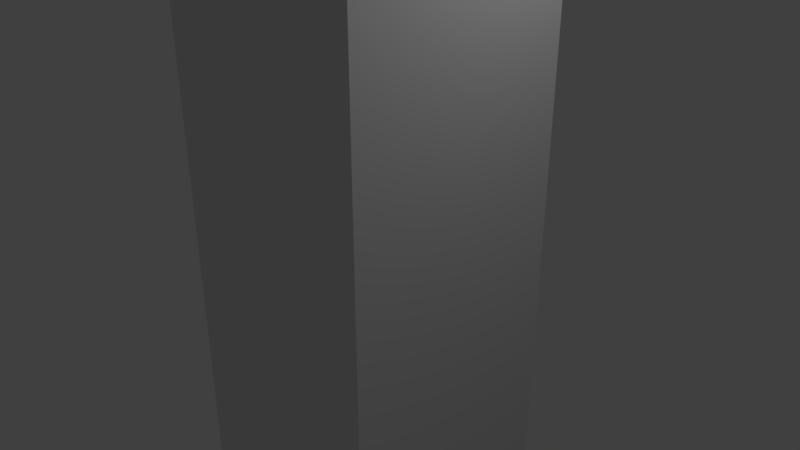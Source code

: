 # Source: tower.blend  (saved by Blender 2.78.0; exported with 4.5.12 LTS)
import bpy
from mathutils import Matrix  # noqa: F401  (used for matrix-valued properties, if any)

bpy.ops.wm.read_factory_settings(use_empty=True)
scene = bpy.context.scene
scene.name = 'Scene'

# ---- collections
col_collection_1 = bpy.data.collections.new('Collection 1'); scene.collection.children.link(col_collection_1)

# ---- materials (node trees are filled in below, after node groups)
mat_material = bpy.data.materials.new('Material')
mat_material.alpha_threshold = 0.0
mat_material.use_transparent_shadow = False
mat_material.roughness = 0.5
mat_material.line_color = (0.0, 0.0, 0.0, 1.0)

# ---- material node trees

# ---- world
world_world = bpy.data.worlds.new('World'); scene.world = world_world
world_world.color = (0.05088, 0.05088, 0.05088)
world_world.use_sun_shadow = False
world_world.sun_shadow_jitter_overblur = 0.0
world_world.cycles.sampling_method = 'MANUAL'

# ---- cameras
cam_camera = bpy.data.cameras.new('Camera')
cam_camera.clip_end = 100.0
cam_camera.lens = 35.0
cam_camera.sensor_width = 32.0
cam_camera.sensor_height = 18.0
cam_camera.ortho_scale = 7.314
cam_camera.dof.focus_distance = 0.0
cam_camera.dof.aperture_fstop = 128.0

# ---- lights
light_lamp = bpy.data.lights.new('Lamp', 'POINT')
light_lamp.transmission_factor = 0.0
light_lamp.cutoff_distance = 30.0
light_lamp.energy = 100.0
light_lamp.shadow_buffer_clip_start = 1.001
light_lamp.shadow_soft_size = 0.1
light_lamp.shadow_maximum_resolution = 0.006
light_lamp.use_absolute_resolution = True

# ---- meshes
me_cube = bpy.data.meshes.new('Cube')
me_cube.from_pydata([(1.56, 1.56, -11.03), (1.56, -1.56, -11.03), (-1.56, -1.56, -11.03), (-1.56, 1.56, -11.03), (1.56, 1.56, 11.03), (1.56, -1.56, 11.03), (-1.56, -1.56, 11.03), (-1.56, 1.56, 11.03), (1.56, 1.56, -9.929), (1.56, 1.56, -8.826), (1.56, 1.56, -7.722), (1.56, 1.56, -6.619), (1.56, 1.56, -5.516), (1.56, 1.56, -4.413), (1.56, 1.56, -3.31), (1.56, 1.56, -2.206), (1.56, 1.56, -1.103), (1.56, 1.56, 0.0), (1.56, 1.56, 1.103), (1.56, 1.56, 2.206), (1.56, 1.56, 3.31), (1.56, 1.56, 4.413), (1.56, 1.56, 5.516), (1.56, 1.56, 6.619), (1.56, 1.56, 7.722), (1.56, 1.56, 8.826), (1.56, 1.56, 9.929), (1.56, -1.56, -9.929), (1.56, -1.56, -8.826), (1.56, -1.56, -7.722), (1.56, -1.56, -6.619), (1.56, -1.56, -5.516), (1.56, -1.56, -4.413), (1.56, -1.56, -3.31), (1.56, -1.56, -2.206), (1.56, -1.56, -1.103), (1.56, -1.56, 0.0), (1.56, -1.56, 1.103), (1.56, -1.56, 2.206), (1.56, -1.56, 3.31), (1.56, -1.56, 4.413), (1.56, -1.56, 5.516), (1.56, -1.56, 6.619), (1.56, -1.56, 7.722), (1.56, -1.56, 8.826), (1.56, -1.56, 9.929), (-1.56, -1.56, -9.929), (-1.56, -1.56, -8.826), (-1.56, -1.56, -7.722), (-1.56, -1.56, -6.619), (-1.56, -1.56, -5.516), (-1.56, -1.56, -4.413), (-1.56, -1.56, -3.31), (-1.56, -1.56, -2.206), (-1.56, -1.56, -1.103), (-1.56, -1.56, 0.0), (-1.56, -1.56, 1.103), (-1.56, -1.56, 2.206), (-1.56, -1.56, 3.31), (-1.56, -1.56, 4.413), (-1.56, -1.56, 5.516), (-1.56, -1.56, 6.619), (-1.56, -1.56, 7.722), (-1.56, -1.56, 8.826), (-1.56, -1.56, 9.929), (-1.56, 1.56, -9.929), (-1.56, 1.56, -8.826), (-1.56, 1.56, -7.722), (-1.56, 1.56, -6.619), (-1.56, 1.56, -5.516), (-1.56, 1.56, -4.413), (-1.56, 1.56, -3.31), (-1.56, 1.56, -2.206), (-1.56, 1.56, -1.103), (-1.56, 1.56, 0.0), (-1.56, 1.56, 1.103), (-1.56, 1.56, 2.206), (-1.56, 1.56, 3.31), (-1.56, 1.56, 4.413), (-1.56, 1.56, 5.516), (-1.56, 1.56, 6.619), (-1.56, 1.56, 7.722), (-1.56, 1.56, 8.826), (-1.56, 1.56, 9.929), (1.04, 1.56, -11.03), (0.5201, 1.56, -11.03), (2.98e-07, 1.56, -11.03), (-0.5201, 1.56, -11.03), (-1.04, 1.56, -11.03), (1.04, -1.56, -11.03), (0.5201, -1.56, -11.03), (-1.788e-07, -1.56, -11.03), (-0.5201, -1.56, -11.03), (-1.04, -1.56, -11.03), (1.04, 1.56, 11.03), (0.5201, 1.56, 11.03), (4.172e-07, 1.56, 11.03), (-0.5201, 1.56, 11.03), (-1.04, 1.56, 11.03), (1.04, -1.56, 11.03), (0.5201, -1.56, 11.03), (-7.749e-07, -1.56, 11.03), (-0.5201, -1.56, 11.03), (-1.04, -1.56, 11.03), (1.04, 1.56, 9.929), (0.5201, 1.56, 9.929), (4.172e-07, 1.56, 9.929), (-0.5201, 1.56, 9.929), (-1.04, 1.56, 9.929), (1.04, 1.56, 8.826), (0.5201, 1.56, 8.826), (4.172e-07, 1.56, 8.826), (-0.5201, 1.56, 8.826), (-1.04, 1.56, 8.826), (1.04, 1.56, 7.722), (0.5201, 1.56, 7.722), (4.768e-07, 1.56, 7.722), (-0.5201, 1.56, 7.722), (-1.04, 1.56, 7.722), (1.04, 1.56, 6.619), (0.5201, 1.56, 6.619), (4.768e-07, 1.56, 6.619), (-0.5201, 1.56, 6.619), (-1.04, 1.56, 6.619), (1.04, 1.56, 5.516), (0.5201, 1.56, 5.516), (4.768e-07, 1.56, 5.516), (-0.5201, 1.56, 5.516), (-1.04, 1.56, 5.516), (1.04, 1.56, 4.413), (0.5201, 1.56, 4.413), (4.172e-07, 1.56, 4.413), (-0.5201, 1.56, 4.413), (-1.04, 1.56, 4.413), (1.04, 1.56, 3.31), (0.5201, 1.56, 3.31), (4.172e-07, 1.56, 3.31), (-0.5201, 1.56, 3.31), (-1.04, 1.56, 3.31), (1.04, 1.56, 2.206), (0.5201, 1.56, 2.206), (4.172e-07, 1.56, 2.206), (-0.5201, 1.56, 2.206), (-1.04, 1.56, 2.206), (1.04, 1.56, 1.103), (0.5201, 1.56, 1.103), (4.172e-07, 1.56, 1.103), (-0.5201, 1.56, 1.103), (-1.04, 1.56, 1.103), (1.04, 1.56, 0.0), (0.5201, 1.56, 0.0), (3.576e-07, 1.56, 0.0), (-0.5201, 1.56, 0.0), (-1.04, 1.56, 0.0), (1.04, 1.56, -1.103), (0.5201, 1.56, -1.103), (2.98e-07, 1.56, -1.103), (-0.5201, 1.56, -1.103), (-1.04, 1.56, -1.103), (1.04, 1.56, -2.206), (0.5201, 1.56, -2.206), (2.98e-07, 1.56, -2.206), (-0.5201, 1.56, -2.206), (-1.04, 1.56, -2.206), (1.04, 1.56, -3.31), (0.5201, 1.56, -3.31), (2.98e-07, 1.56, -3.31), (-0.5201, 1.56, -3.31), (-1.04, 1.56, -3.31), (1.04, 1.56, -4.413), (0.5201, 1.56, -4.413), (2.98e-07, 1.56, -4.413), (-0.5201, 1.56, -4.413), (-1.04, 1.56, -4.413), (1.04, 1.56, -5.516), (0.5201, 1.56, -5.516), (2.98e-07, 1.56, -5.516), (-0.5201, 1.56, -5.516), (-1.04, 1.56, -5.516), (1.04, 1.56, -6.619), (0.5201, 1.56, -6.619), (2.98e-07, 1.56, -6.619), (-0.5201, 1.56, -6.619), (-1.04, 1.56, -6.619), (1.04, 1.56, -7.722), (0.5201, 1.56, -7.722), (2.98e-07, 1.56, -7.722), (-0.5201, 1.56, -7.722), (-1.04, 1.56, -7.722), (1.04, 1.56, -8.826), (0.5201, 1.56, -8.826), (2.98e-07, 1.56, -8.826), (-0.5201, 1.56, -8.826), (-1.04, 1.56, -8.826), (1.04, 1.56, -9.929), (0.5201, 1.56, -9.929), (2.98e-07, 1.56, -9.929), (-0.5201, 1.56, -9.929), (-1.04, 1.56, -9.929), (1.04, -1.56, -9.929), (0.5201, -1.56, -9.929), (-1.788e-07, -1.56, -9.929), (-0.5201, -1.56, -9.929), (-1.04, -1.56, -9.929), (1.04, -1.56, -8.826), (0.5201, -1.56, -8.826), (-1.788e-07, -1.56, -8.826), (-0.5201, -1.56, -8.826), (-1.04, -1.56, -8.826), (1.04, -1.56, -7.722), (0.5201, -1.56, -7.722), (-1.788e-07, -1.56, -7.722), (-0.5201, -1.56, -7.722), (-1.04, -1.56, -7.722), (1.04, -1.56, -6.619), (0.5201, -1.56, -6.619), (-1.788e-07, -1.56, -6.619), (-0.5201, -1.56, -6.619), (-1.04, -1.56, -6.619), (1.04, -1.56, -5.516), (0.5201, -1.56, -5.516), (-1.788e-07, -1.56, -5.516), (-0.5201, -1.56, -5.516), (-1.04, -1.56, -5.516), (1.04, -1.56, -4.413), (0.5201, -1.56, -4.413), (-2.384e-07, -1.56, -4.413), (-0.5201, -1.56, -4.413), (-1.04, -1.56, -4.413), (1.04, -1.56, -3.31), (0.5201, -1.56, -3.31), (-2.384e-07, -1.56, -3.31), (-0.5201, -1.56, -3.31), (-1.04, -1.56, -3.31), (1.04, -1.56, -2.206), (0.5201, -1.56, -2.206), (-2.384e-07, -1.56, -2.206), (-0.5201, -1.56, -2.206), (-1.04, -1.56, -2.206), (1.04, -1.56, -1.103), (0.5201, -1.56, -1.103), (-2.384e-07, -1.56, -1.103), (-0.5201, -1.56, -1.103), (-1.04, -1.56, -1.103), (1.04, -1.56, 0.0), (0.5201, -1.56, 0.0), (-3.576e-07, -1.56, 0.0), (-0.5201, -1.56, 0.0), (-1.04, -1.56, 0.0), (1.04, -1.56, 1.103), (0.5201, -1.56, 1.103), (-3.576e-07, -1.56, 1.103), (-0.5201, -1.56, 1.103), (-1.04, -1.56, 1.103), (1.04, -1.56, 2.206), (0.5201, -1.56, 2.206), (-3.576e-07, -1.56, 2.206), (-0.5201, -1.56, 2.206), (-1.04, -1.56, 2.206), (1.04, -1.56, 3.31), (0.5201, -1.56, 3.31), (-3.576e-07, -1.56, 3.31), (-0.5201, -1.56, 3.31), (-1.04, -1.56, 3.31), (1.04, -1.56, 4.413), (0.5201, -1.56, 4.413), (-4.172e-07, -1.56, 4.413), (-0.5201, -1.56, 4.413), (-1.04, -1.56, 4.413), (1.04, -1.56, 5.516), (0.5201, -1.56, 5.516), (-4.768e-07, -1.56, 5.516), (-0.5201, -1.56, 5.516), (-1.04, -1.56, 5.516), (1.04, -1.56, 6.619), (0.5201, -1.56, 6.619), (-5.364e-07, -1.56, 6.619), (-0.5201, -1.56, 6.619), (-1.04, -1.56, 6.619), (1.04, -1.56, 7.722), (0.5201, -1.56, 7.722), (-5.96e-07, -1.56, 7.722), (-0.5201, -1.56, 7.722), (-1.04, -1.56, 7.722), (1.04, -1.56, 8.826), (0.5201, -1.56, 8.826), (-6.557e-07, -1.56, 8.826), (-0.5201, -1.56, 8.826), (-1.04, -1.56, 8.826), (1.04, -1.56, 9.929), (0.5201, -1.56, 9.929), (-7.153e-07, -1.56, 9.929), (-0.5201, -1.56, 9.929), (-1.04, -1.56, 9.929), (1.56, 1.04, -11.03), (1.56, 0.5201, -11.03), (1.56, 0.0, -11.03), (1.56, -0.5201, -11.03), (1.56, -1.04, -11.03), (-1.56, -1.04, -11.03), (-1.56, -0.5201, -11.03), (-1.56, 5.364e-07, -11.03), (-1.56, 0.5201, -11.03), (-1.56, 1.04, -11.03), (1.56, 1.04, 11.03), (1.56, 0.5201, 11.03), (1.56, -8.941e-07, 11.03), (1.56, -0.5201, 11.03), (1.56, -1.04, 11.03), (-1.56, -1.04, 11.03), (-1.56, -0.5201, 11.03), (-1.56, 2.98e-07, 11.03), (-1.56, 0.5201, 11.03), (-1.56, 1.04, 11.03), (-1.56, -1.04, -9.929), (-1.56, -0.5201, -9.929), (-1.56, 5.364e-07, -9.929), (-1.56, 0.5201, -9.929), (-1.56, 1.04, -9.929), (-1.56, -1.04, -8.826), (-1.56, -0.5201, -8.826), (-1.56, 5.364e-07, -8.826), (-1.56, 0.5201, -8.826), (-1.56, 1.04, -8.826), (-1.56, -1.04, -7.722), (-1.56, -0.5201, -7.722), (-1.56, 5.364e-07, -7.722), (-1.56, 0.5201, -7.722), (-1.56, 1.04, -7.722), (-1.56, -1.04, -6.619), (-1.56, -0.5201, -6.619), (-1.56, 5.364e-07, -6.619), (-1.56, 0.5201, -6.619), (-1.56, 1.04, -6.619), (-1.56, -1.04, -5.516), (-1.56, -0.5201, -5.516), (-1.56, 5.364e-07, -5.516), (-1.56, 0.5201, -5.516), (-1.56, 1.04, -5.516), (-1.56, -1.04, -4.413), (-1.56, -0.5201, -4.413), (-1.56, 5.364e-07, -4.413), (-1.56, 0.5201, -4.413), (-1.56, 1.04, -4.413), (-1.56, -1.04, -3.31), (-1.56, -0.5201, -3.31), (-1.56, 5.364e-07, -3.31), (-1.56, 0.5201, -3.31), (-1.56, 1.04, -3.31), (-1.56, -1.04, -2.206), (-1.56, -0.5201, -2.206), (-1.56, 5.364e-07, -2.206), (-1.56, 0.5201, -2.206), (-1.56, 1.04, -2.206), (-1.56, -1.04, -1.103), (-1.56, -0.5201, -1.103), (-1.56, 5.364e-07, -1.103), (-1.56, 0.5201, -1.103), (-1.56, 1.04, -1.103), (-1.56, -1.04, 0.0), (-1.56, -0.5201, 0.0), (-1.56, 5.364e-07, 0.0), (-1.56, 0.5201, 0.0), (-1.56, 1.04, 0.0), (-1.56, -1.04, 1.103), (-1.56, -0.5201, 1.103), (-1.56, 4.768e-07, 1.103), (-1.56, 0.5201, 1.103), (-1.56, 1.04, 1.103), (-1.56, -1.04, 2.206), (-1.56, -0.5201, 2.206), (-1.56, 4.768e-07, 2.206), (-1.56, 0.5201, 2.206), (-1.56, 1.04, 2.206), (-1.56, -1.04, 3.31), (-1.56, -0.5201, 3.31), (-1.56, 4.768e-07, 3.31), (-1.56, 0.5201, 3.31), (-1.56, 1.04, 3.31), (-1.56, -1.04, 4.413), (-1.56, -0.5201, 4.413), (-1.56, 3.576e-07, 4.413), (-1.56, 0.5201, 4.413), (-1.56, 1.04, 4.413), (-1.56, -1.04, 5.516), (-1.56, -0.5201, 5.516), (-1.56, 3.576e-07, 5.516), (-1.56, 0.5201, 5.516), (-1.56, 1.04, 5.516), (-1.56, -1.04, 6.619), (-1.56, -0.5201, 6.619), (-1.56, 3.576e-07, 6.619), (-1.56, 0.5201, 6.619), (-1.56, 1.04, 6.619), (-1.56, -1.04, 7.722), (-1.56, -0.5201, 7.722), (-1.56, 3.576e-07, 7.722), (-1.56, 0.5201, 7.722), (-1.56, 1.04, 7.722), (-1.56, -1.04, 8.826), (-1.56, -0.5201, 8.826), (-1.56, 2.98e-07, 8.826), (-1.56, 0.5201, 8.826), (-1.56, 1.04, 8.826), (-1.56, -1.04, 9.929), (-1.56, -0.5201, 9.929), (-1.56, 2.384e-07, 9.929), (-1.56, 0.5201, 9.929), (-1.56, 1.04, 9.929), (1.56, 1.04, -9.929), (1.56, 0.5201, -9.929), (1.56, 0.0, -9.929), (1.56, -0.5201, -9.929), (1.56, -1.04, -9.929), (1.56, 1.04, -8.826), (1.56, 0.5201, -8.826), (1.56, 0.0, -8.826), (1.56, -0.5201, -8.826), (1.56, -1.04, -8.826), (1.56, 1.04, -7.722), (1.56, 0.5201, -7.722), (1.56, 0.0, -7.722), (1.56, -0.5201, -7.722), (1.56, -1.04, -7.722), (1.56, 1.04, -6.619), (1.56, 0.5201, -6.619), (1.56, 0.0, -6.619), (1.56, -0.5201, -6.619), (1.56, -1.04, -6.619), (1.56, 1.04, -5.516), (1.56, 0.5201, -5.516), (1.56, 0.0, -5.516), (1.56, -0.5201, -5.516), (1.56, -1.04, -5.516), (1.56, 1.04, -4.413), (1.56, 0.5201, -4.413), (1.56, -1.192e-07, -4.413), (1.56, -0.5201, -4.413), (1.56, -1.04, -4.413), (1.56, 1.04, -3.31), (1.56, 0.5201, -3.31), (1.56, -1.788e-07, -3.31), (1.56, -0.5201, -3.31), (1.56, -1.04, -3.31), (1.56, 1.04, -2.206), (1.56, 0.5201, -2.206), (1.56, -1.788e-07, -2.206), (1.56, -0.5201, -2.206), (1.56, -1.04, -2.206), (1.56, 1.04, -1.103), (1.56, 0.5201, -1.103), (1.56, -1.788e-07, -1.103), (1.56, -0.5201, -1.103), (1.56, -1.04, -1.103), (1.56, 1.04, 0.0), (1.56, 0.5201, 0.0), (1.56, -2.98e-07, 0.0), (1.56, -0.5201, 0.0), (1.56, -1.04, 0.0), (1.56, 1.04, 1.103), (1.56, 0.5201, 1.103), (1.56, -4.172e-07, 1.103), (1.56, -0.5201, 1.103), (1.56, -1.04, 1.103), (1.56, 1.04, 2.206), (1.56, 0.5201, 2.206), (1.56, -4.172e-07, 2.206), (1.56, -0.5201, 2.206), (1.56, -1.04, 2.206), (1.56, 1.04, 3.31), (1.56, 0.5201, 3.31), (1.56, -4.172e-07, 3.31), (1.56, -0.5201, 3.31), (1.56, -1.04, 3.31), (1.56, 1.04, 4.413), (1.56, 0.5201, 4.413), (1.56, -5.364e-07, 4.413), (1.56, -0.5201, 4.413), (1.56, -1.04, 4.413), (1.56, 1.04, 5.516), (1.56, 0.5201, 5.516), (1.56, -6.557e-07, 5.516), (1.56, -0.5201, 5.516), (1.56, -1.04, 5.516), (1.56, 1.04, 6.619), (1.56, 0.5201, 6.619), (1.56, -6.557e-07, 6.619), (1.56, -0.5201, 6.619), (1.56, -1.04, 6.619), (1.56, 1.04, 7.722), (1.56, 0.5201, 7.722), (1.56, -6.557e-07, 7.722), (1.56, -0.5201, 7.722), (1.56, -1.04, 7.722), (1.56, 1.04, 8.826), (1.56, 0.5201, 8.826), (1.56, -7.749e-07, 8.826), (1.56, -0.5201, 8.826), (1.56, -1.04, 8.826), (1.56, 1.04, 9.929), (1.56, 0.5201, 9.929), (1.56, -8.941e-07, 9.929), (1.56, -0.5201, 9.929), (1.56, -1.04, 9.929), (1.04, 1.04, 11.03), (1.04, 0.5201, 11.03), (1.04, -7.153e-07, 11.03), (1.04, -0.5201, 11.03), (1.04, -1.04, 11.03), (0.5201, 1.04, 11.03), (0.5201, 0.5201, 11.03), (0.5201, -4.768e-07, 11.03), (0.5201, -0.5201, 11.03), (0.5201, -1.04, 11.03), (2.186e-07, 1.04, 11.03), (1.987e-08, 0.5201, 11.03), (-1.788e-07, -3.576e-07, 11.03), (-3.775e-07, -0.5201, 11.03), (-5.762e-07, -1.04, 11.03), (-0.5201, 1.04, 11.03), (-0.5201, 0.5201, 11.03), (-0.5201, -1.192e-07, 11.03), (-0.5201, -0.5201, 11.03), (-0.5201, -1.04, 11.03), (-1.04, 1.04, 11.03), (-1.04, 0.5201, 11.03), (-1.04, 5.96e-08, 11.03), (-1.04, -0.5201, 11.03), (-1.04, -1.04, 11.03), (1.04, -1.04, -11.03), (1.04, -0.5201, -11.03), (1.04, 1.192e-07, -11.03), (1.04, 0.5201, -11.03), (1.04, 1.04, -11.03), (0.5201, -1.04, -11.03), (0.5201, -0.5201, -11.03), (0.5201, 2.384e-07, -11.03), (0.5201, 0.5201, -11.03), (0.5201, 1.04, -11.03), (-9.934e-08, -1.04, -11.03), (-1.987e-08, -0.5201, -11.03), (5.96e-08, 3.576e-07, -11.03), (1.391e-07, 0.5201, -11.03), (2.186e-07, 1.04, -11.03), (-0.5201, -1.04, -11.03), (-0.5201, -0.5201, -11.03), (-0.5201, 4.172e-07, -11.03), (-0.5201, 0.5201, -11.03), (-0.5201, 1.04, -11.03), (-1.04, -1.04, -11.03), (-1.04, -0.5201, -11.03), (-1.04, 4.172e-07, -11.03), (-1.04, 0.5201, -11.03), (-1.04, 1.04, -11.03), (1.56, 1.56, -10.48), (1.56, -1.56, -10.48), (-1.56, -1.56, -10.48), (-1.56, 1.56, -10.48), (1.04, -1.56, -10.48), (0.5201, -1.56, -10.48), (-1.788e-07, -1.56, -10.48), (-0.5201, -1.56, -10.48), (-1.04, -1.56, -10.48), (1.04, 1.56, -10.48), (0.5201, 1.56, -10.48), (2.98e-07, 1.56, -10.48), (-0.5201, 1.56, -10.48), (-1.04, 1.56, -10.48), (1.56, 1.04, -10.48), (1.56, 0.5201, -10.48), (1.56, 0.0, -10.48), (1.56, -0.5201, -10.48), (1.56, -1.04, -10.48), (-1.56, -1.04, -10.48), (-1.56, -0.5201, -10.48), (-1.56, 5.364e-07, -10.48), (-1.56, 0.5201, -10.48), (-1.56, 1.04, -10.48), (1.56, 1.56, -9.377), (1.56, -1.56, -9.377), (-1.56, -1.56, -9.377), (-1.56, 1.56, -9.377), (1.04, -1.56, -9.377), (0.5201, -1.56, -9.377), (-1.788e-07, -1.56, -9.377), (-0.5201, -1.56, -9.377), (-1.04, -1.56, -9.377), (1.04, 1.56, -9.377), (0.5201, 1.56, -9.377), (2.98e-07, 1.56, -9.377), (-0.5201, 1.56, -9.377), (-1.04, 1.56, -9.377), (1.56, 1.04, -9.377), (1.56, 0.5201, -9.377), (1.56, 0.0, -9.377), (1.56, -0.5201, -9.377), (1.56, -1.04, -9.377), (-1.56, -1.04, -9.377), (-1.56, -0.5201, -9.377), (-1.56, 5.364e-07, -9.377), (-1.56, 0.5201, -9.377), (-1.56, 1.04, -9.377), (1.56, 1.56, -8.274), (1.56, -1.56, -8.274), (-1.56, -1.56, -8.274), (-1.56, 1.56, -8.274), (1.04, -1.56, -8.274), (0.5201, -1.56, -8.274), (-1.788e-07, -1.56, -8.274), (-0.5201, -1.56, -8.274), (-1.04, -1.56, -8.274), (1.04, 1.56, -8.274), (0.5201, 1.56, -8.274), (2.98e-07, 1.56, -8.274), (-0.5201, 1.56, -8.274), (-1.04, 1.56, -8.274), (1.56, 1.04, -8.274), (1.56, 0.5201, -8.274), (1.56, 0.0, -8.274), (1.56, -0.5201, -8.274), (1.56, -1.04, -8.274), (-1.56, -1.04, -8.274), (-1.56, -0.5201, -8.274), (-1.56, 5.364e-07, -8.274), (-1.56, 0.5201, -8.274), (-1.56, 1.04, -8.274), (1.56, 1.56, -7.171), (1.56, -1.56, -7.171), (-1.56, -1.56, -7.171), (-1.56, 1.56, -7.171), (1.04, -1.56, -7.171), (0.5201, -1.56, -7.171), (-1.788e-07, -1.56, -7.171), (-0.5201, -1.56, -7.171), (-1.04, -1.56, -7.171), (1.04, 1.56, -7.171), (0.5201, 1.56, -7.171), (2.98e-07, 1.56, -7.171), (-0.5201, 1.56, -7.171), (-1.04, 1.56, -7.171), (1.56, 1.04, -7.171), (1.56, 0.5201, -7.171), (1.56, 0.0, -7.171), (1.56, -0.5201, -7.171), (1.56, -1.04, -7.171), (-1.56, -1.04, -7.171), (-1.56, -0.5201, -7.171), (-1.56, 5.364e-07, -7.171), (-1.56, 0.5201, -7.171), (-1.56, 1.04, -7.171), (1.56, 1.56, -6.068), (1.56, -1.56, -6.068), (-1.56, -1.56, -6.068), (-1.56, 1.56, -6.068), (1.04, -1.56, -6.068), (0.5201, -1.56, -6.068), (-1.788e-07, -1.56, -6.068), (-0.5201, -1.56, -6.068), (-1.04, -1.56, -6.068), (1.04, 1.56, -6.068), (0.5201, 1.56, -6.068), (2.98e-07, 1.56, -6.068), (-0.5201, 1.56, -6.068), (-1.04, 1.56, -6.068), (1.56, 1.04, -6.068), (1.56, 0.5201, -6.068), (1.56, 0.0, -6.068), (1.56, -0.5201, -6.068), (1.56, -1.04, -6.068), (-1.56, -1.04, -6.068), (-1.56, -0.5201, -6.068), (-1.56, 5.364e-07, -6.068), (-1.56, 0.5201, -6.068), (-1.56, 1.04, -6.068), (1.56, 1.56, -4.964), (1.56, -1.56, -4.964), (-1.56, -1.56, -4.964), (-1.56, 1.56, -4.964), (1.04, -1.56, -4.964), (0.5201, -1.56, -4.964), (-2.086e-07, -1.56, -4.964), (-0.5201, -1.56, -4.964), (-1.04, -1.56, -4.964), (1.04, 1.56, -4.964), (0.5201, 1.56, -4.964), (2.98e-07, 1.56, -4.964), (-0.5201, 1.56, -4.964), (-1.04, 1.56, -4.964), (1.56, 1.04, -4.964), (1.56, 0.5201, -4.964), (1.56, -5.96e-08, -4.964), (1.56, -0.5201, -4.964), (1.56, -1.04, -4.964), (-1.56, -1.04, -4.964), (-1.56, -0.5201, -4.964), (-1.56, 5.364e-07, -4.964), (-1.56, 0.5201, -4.964), (-1.56, 1.04, -4.964), (1.56, 1.56, -3.861), (1.56, -1.56, -3.861), (-1.56, -1.56, -3.861), (-1.56, 1.56, -3.861), (1.04, -1.56, -3.861), (0.5201, -1.56, -3.861), (-2.384e-07, -1.56, -3.861), (-0.5201, -1.56, -3.861), (-1.04, -1.56, -3.861), (1.04, 1.56, -3.861), (0.5201, 1.56, -3.861), (2.98e-07, 1.56, -3.861), (-0.5201, 1.56, -3.861), (-1.04, 1.56, -3.861), (1.56, 1.04, -3.861), (1.56, 0.5201, -3.861), (1.56, -1.49e-07, -3.861), (1.56, -0.5201, -3.861), (1.56, -1.04, -3.861), (-1.56, -1.04, -3.861), (-1.56, -0.5201, -3.861), (-1.56, 5.364e-07, -3.861), (-1.56, 0.5201, -3.861), (-1.56, 1.04, -3.861), (1.56, 1.56, -2.758), (1.56, -1.56, -2.758), (-1.56, -1.56, -2.758), (-1.56, 1.56, -2.758), (1.04, -1.56, -2.758), (0.5201, -1.56, -2.758), (-2.384e-07, -1.56, -2.758), (-0.5201, -1.56, -2.758), (-1.04, -1.56, -2.758), (1.04, 1.56, -2.758), (0.5201, 1.56, -2.758), (2.98e-07, 1.56, -2.758), (-0.5201, 1.56, -2.758), (-1.04, 1.56, -2.758), (1.56, 1.04, -2.758), (1.56, 0.5201, -2.758), (1.56, -1.788e-07, -2.758), (1.56, -0.5201, -2.758), (1.56, -1.04, -2.758), (-1.56, -1.04, -2.758), (-1.56, -0.5201, -2.758), (-1.56, 5.364e-07, -2.758), (-1.56, 0.5201, -2.758), (-1.56, 1.04, -2.758), (1.56, 1.56, -1.655), (1.56, -1.56, -1.655), (-1.56, -1.56, -1.655), (-1.56, 1.56, -1.655), (1.04, -1.56, -1.655), (0.5201, -1.56, -1.655), (-2.384e-07, -1.56, -1.655), (-0.5201, -1.56, -1.655), (-1.04, -1.56, -1.655), (1.04, 1.56, -1.655), (0.5201, 1.56, -1.655), (2.98e-07, 1.56, -1.655), (-0.5201, 1.56, -1.655), (-1.04, 1.56, -1.655), (1.56, 1.04, -1.655), (1.56, 0.5201, -1.655), (1.56, -1.788e-07, -1.655), (1.56, -0.5201, -1.655), (1.56, -1.04, -1.655), (-1.56, -1.04, -1.655), (-1.56, -0.5201, -1.655), (-1.56, 5.364e-07, -1.655), (-1.56, 0.5201, -1.655), (-1.56, 1.04, -1.655), (1.56, 1.56, -0.5516), (1.56, -1.56, -0.5516), (-1.56, -1.56, -0.5516), (-1.56, 1.56, -0.5516), (1.04, -1.56, -0.5516), (0.5201, -1.56, -0.5516), (-2.98e-07, -1.56, -0.5516), (-0.5201, -1.56, -0.5516), (-1.04, -1.56, -0.5516), (1.04, 1.56, -0.5516), (0.5201, 1.56, -0.5516), (3.278e-07, 1.56, -0.5516), (-0.5201, 1.56, -0.5516), (-1.04, 1.56, -0.5516), (1.56, 1.04, -0.5516), (1.56, 0.5201, -0.5516), (1.56, -2.384e-07, -0.5516), (1.56, -0.5201, -0.5516), (1.56, -1.04, -0.5516), (-1.56, -1.04, -0.5516), (-1.56, -0.5201, -0.5516), (-1.56, 5.364e-07, -0.5516), (-1.56, 0.5201, -0.5516), (-1.56, 1.04, -0.5516), (1.56, 1.56, 0.5516), (1.56, -1.56, 0.5516), (-1.56, -1.56, 0.5516), (-1.56, 1.56, 0.5516), (1.04, -1.56, 0.5516), (0.5201, -1.56, 0.5516), (-3.576e-07, -1.56, 0.5516), (-0.5201, -1.56, 0.5516), (-1.04, -1.56, 0.5516), (1.04, 1.56, 0.5516), (0.5201, 1.56, 0.5516), (3.874e-07, 1.56, 0.5516), (-0.5201, 1.56, 0.5516), (-1.04, 1.56, 0.5516), (1.56, 1.04, 0.5516), (1.56, 0.5201, 0.5516), (1.56, -3.576e-07, 0.5516), (1.56, -0.5201, 0.5516), (1.56, -1.04, 0.5516), (-1.56, -1.04, 0.5516), (-1.56, -0.5201, 0.5516), (-1.56, 5.066e-07, 0.5516), (-1.56, 0.5201, 0.5516), (-1.56, 1.04, 0.5516), (1.56, 1.56, 1.655), (1.56, -1.56, 1.655), (-1.56, -1.56, 1.655), (-1.56, 1.56, 1.655), (1.04, -1.56, 1.655), (0.5201, -1.56, 1.655), (-3.576e-07, -1.56, 1.655), (-0.5201, -1.56, 1.655), (-1.04, -1.56, 1.655), (1.04, 1.56, 1.655), (0.5201, 1.56, 1.655), (4.172e-07, 1.56, 1.655), (-0.5201, 1.56, 1.655), (-1.04, 1.56, 1.655), (1.56, 1.04, 1.655), (1.56, 0.5201, 1.655), (1.56, -4.172e-07, 1.655), (1.56, -0.5201, 1.655), (1.56, -1.04, 1.655), (-1.56, -1.04, 1.655), (-1.56, -0.5201, 1.655), (-1.56, 4.768e-07, 1.655), (-1.56, 0.5201, 1.655), (-1.56, 1.04, 1.655), (1.56, 1.56, 2.758), (1.56, -1.56, 2.758), (-1.56, -1.56, 2.758), (-1.56, 1.56, 2.758), (1.04, -1.56, 2.758), (0.5201, -1.56, 2.758), (-3.576e-07, -1.56, 2.758), (-0.5201, -1.56, 2.758), (-1.04, -1.56, 2.758), (1.04, 1.56, 2.758), (0.5201, 1.56, 2.758), (4.172e-07, 1.56, 2.758), (-0.5201, 1.56, 2.758), (-1.04, 1.56, 2.758), (1.56, 1.04, 2.758), (1.56, 0.5201, 2.758), (1.56, -4.172e-07, 2.758), (1.56, -0.5201, 2.758), (1.56, -1.04, 2.758), (-1.56, -1.04, 2.758), (-1.56, -0.5201, 2.758), (-1.56, 4.768e-07, 2.758), (-1.56, 0.5201, 2.758), (-1.56, 1.04, 2.758), (1.56, 1.56, 3.861), (1.56, -1.56, 3.861), (-1.56, -1.56, 3.861), (-1.56, 1.56, 3.861), (1.04, -1.56, 3.861), (0.5201, -1.56, 3.861), (-3.874e-07, -1.56, 3.861), (-0.5201, -1.56, 3.861), (-1.04, -1.56, 3.861), (1.04, 1.56, 3.861), (0.5201, 1.56, 3.861), (4.172e-07, 1.56, 3.861), (-0.5201, 1.56, 3.861), (-1.04, 1.56, 3.861), (1.56, 1.04, 3.861), (1.56, 0.5201, 3.861), (1.56, -4.768e-07, 3.861), (1.56, -0.5201, 3.861), (1.56, -1.04, 3.861), (-1.56, -1.04, 3.861), (-1.56, -0.5201, 3.861), (-1.56, 4.172e-07, 3.861), (-1.56, 0.5201, 3.861), (-1.56, 1.04, 3.861), (1.56, 1.56, 4.964), (1.56, -1.56, 4.964), (-1.56, -1.56, 4.964), (-1.56, 1.56, 4.964), (1.04, -1.56, 4.964), (0.5201, -1.56, 4.964), (-4.47e-07, -1.56, 4.964), (-0.5201, -1.56, 4.964), (-1.04, -1.56, 4.964), (1.04, 1.56, 4.964), (0.5201, 1.56, 4.964), (4.47e-07, 1.56, 4.964), (-0.5201, 1.56, 4.964), (-1.04, 1.56, 4.964), (1.56, 1.04, 4.964), (1.56, 0.5201, 4.964), (1.56, -5.96e-07, 4.964), (1.56, -0.5201, 4.964), (1.56, -1.04, 4.964), (-1.56, -1.04, 4.964), (-1.56, -0.5201, 4.964), (-1.56, 3.576e-07, 4.964), (-1.56, 0.5201, 4.964), (-1.56, 1.04, 4.964), (1.56, 1.56, 6.068), (1.56, -1.56, 6.068), (-1.56, -1.56, 6.068), (-1.56, 1.56, 6.068), (1.04, -1.56, 6.068), (0.5201, -1.56, 6.068), (-5.066e-07, -1.56, 6.068), (-0.5201, -1.56, 6.068), (-1.04, -1.56, 6.068), (1.04, 1.56, 6.068), (0.5201, 1.56, 6.068), (4.768e-07, 1.56, 6.068), (-0.5201, 1.56, 6.068), (-1.04, 1.56, 6.068), (1.56, 1.04, 6.068), (1.56, 0.5201, 6.068), (1.56, -6.557e-07, 6.068), (1.56, -0.5201, 6.068), (1.56, -1.04, 6.068), (-1.56, -1.04, 6.068), (-1.56, -0.5201, 6.068), (-1.56, 3.576e-07, 6.068), (-1.56, 0.5201, 6.068), (-1.56, 1.04, 6.068), (1.56, 1.56, 7.185), (1.56, -1.56, 7.185), (-1.56, -1.56, 7.185), (-1.56, 1.56, 7.185), (1.04, -1.56, 7.185), (0.5201, -1.56, 7.185), (-5.67e-07, -1.56, 7.185), (-0.5201, -1.56, 7.185), (-1.04, -1.56, 7.185), (1.04, 1.56, 7.185), (0.5201, 1.56, 7.185), (4.768e-07, 1.56, 7.185), (-0.5201, 1.56, 7.185), (-1.04, 1.56, 7.185), (1.56, 1.04, 7.185), (1.56, 0.5201, 7.185), (1.56, -6.557e-07, 7.185), (1.56, -0.5201, 7.185), (1.56, -1.04, 7.185), (-1.56, -1.04, 7.185), (-1.56, -0.5201, 7.185), (-1.56, 3.576e-07, 7.185), (-1.56, 0.5201, 7.185), (-1.56, 1.04, 7.185), (1.56, 1.56, 8.274), (1.56, -1.56, 8.274), (-1.56, -1.56, 8.274), (-1.56, 1.56, 8.274), (1.04, -1.56, 8.274), (0.5201, -1.56, 8.274), (-6.258e-07, -1.56, 8.274), (-0.5201, -1.56, 8.274), (-1.04, -1.56, 8.274), (1.04, 1.56, 8.274), (0.5201, 1.56, 8.274), (4.47e-07, 1.56, 8.274), (-0.5201, 1.56, 8.274), (-1.04, 1.56, 8.274), (1.56, 1.04, 8.274), (1.56, 0.5201, 8.274), (1.56, -7.153e-07, 8.274), (1.56, -0.5201, 8.274), (1.56, -1.04, 8.274), (-1.56, -1.04, 8.274), (-1.56, -0.5201, 8.274), (-1.56, 3.278e-07, 8.274), (-1.56, 0.5201, 8.274), (-1.56, 1.04, 8.274), (1.56, 1.56, 9.377), (1.56, -1.56, 9.377), (-1.56, -1.56, 9.377), (-1.56, 1.56, 9.377), (1.04, -1.56, 9.377), (0.5201, -1.56, 9.377), (-6.855e-07, -1.56, 9.377), (-0.5201, -1.56, 9.377), (-1.04, -1.56, 9.377), (1.04, 1.56, 9.377), (0.5201, 1.56, 9.377), (4.172e-07, 1.56, 9.377), (-0.5201, 1.56, 9.377), (-1.04, 1.56, 9.377), (1.56, 1.04, 9.377), (1.56, 0.5201, 9.377), (1.56, -8.345e-07, 9.377), (1.56, -0.5201, 9.377), (1.56, -1.04, 9.377), (-1.56, -1.04, 9.377), (-1.56, -0.5201, 9.377), (-1.56, 2.682e-07, 9.377), (-1.56, 0.5201, 9.377), (-1.56, 1.04, 9.377), (1.56, 1.56, 10.48), (1.56, -1.56, 10.48), (-1.56, -1.56, 10.48), (-1.56, 1.56, 10.48), (1.04, 1.56, 10.48), (0.5201, 1.56, 10.48), (4.172e-07, 1.56, 10.48), (-0.5201, 1.56, 10.48), (-1.04, 1.56, 10.48), (1.04, -1.56, 10.48), (0.5201, -1.56, 10.48), (-7.451e-07, -1.56, 10.48), (-0.5201, -1.56, 10.48), (-1.04, -1.56, 10.48), (-1.56, -1.04, 10.48), (-1.56, -0.5201, 10.48), (-1.56, 2.682e-07, 10.48), (-1.56, 0.5201, 10.48), (-1.56, 1.04, 10.48), (1.56, 1.04, 10.48), (1.56, 0.5201, 10.48), (1.56, -8.941e-07, 10.48), (1.56, -0.5201, 10.48), (1.56, -1.04, 10.48)], [], [(549, 93, 2, 299), (528, 309, 6, 103), (1033, 308, 5, 1011), (1023, 103, 6, 1012), (1028, 313, 7, 1013), (567, 88, 3, 557), (1018, 108, 83, 1013), (999, 113, 82, 989), (975, 118, 81, 965), (951, 123, 80, 941), (927, 128, 79, 917), (903, 133, 78, 893), (879, 138, 77, 869), (855, 143, 76, 845), (831, 148, 75, 821), (807, 153, 74, 797), (783, 158, 73, 773), (759, 163, 72, 749), (735, 168, 71, 725), (711, 173, 70, 701), (687, 178, 69, 677), (663, 183, 68, 653), (639, 188, 67, 629), (615, 193, 66, 605), (591, 198, 65, 581), (577, 318, 65, 557), (601, 323, 66, 581), (625, 328, 67, 605), (649, 333, 68, 629), (673, 338, 69, 653), (697, 343, 70, 677), (721, 348, 71, 701), (745, 353, 72, 725), (769, 358, 73, 749), (793, 363, 74, 773), (817, 368, 75, 797), (841, 373, 76, 821), (865, 378, 77, 845), (889, 383, 78, 869), (913, 388, 79, 893), (937, 393, 80, 917), (961, 398, 81, 941), (985, 403, 82, 965), (1009, 408, 83, 989), (562, 203, 46, 556), (586, 208, 47, 580), (610, 213, 48, 604), (634, 218, 49, 628), (658, 223, 50, 652), (682, 228, 51, 676), (706, 233, 52, 700), (730, 238, 53, 724), (754, 243, 54, 748), (778, 248, 55, 772), (802, 253, 56, 796), (826, 258, 57, 820), (850, 263, 58, 844), (874, 268, 59, 868), (898, 273, 60, 892), (922, 278, 61, 916), (946, 283, 62, 940), (970, 288, 63, 964), (994, 293, 64, 988), (572, 413, 27, 555), (596, 418, 28, 579), (620, 423, 29, 603), (644, 428, 30, 627), (668, 433, 31, 651), (692, 438, 32, 675), (716, 443, 33, 699), (740, 448, 34, 723), (764, 453, 35, 747), (788, 458, 36, 771), (812, 463, 37, 795), (836, 468, 38, 819), (860, 473, 39, 843), (884, 478, 40, 867), (908, 483, 41, 891), (932, 488, 42, 915), (956, 493, 43, 939), (980, 498, 44, 963), (1004, 503, 45, 987), (987, 45, 289, 990), (990, 289, 290, 991), (991, 290, 291, 992), (992, 291, 292, 993), (993, 292, 293, 994), (963, 44, 284, 966), (966, 284, 285, 967), (967, 285, 286, 968), (968, 286, 287, 969), (969, 287, 288, 970), (939, 43, 279, 942), (942, 279, 280, 943), (943, 280, 281, 944), (944, 281, 282, 945), (945, 282, 283, 946), (915, 42, 274, 918), (918, 274, 275, 919), (919, 275, 276, 920), (920, 276, 277, 921), (921, 277, 278, 922), (891, 41, 269, 894), (894, 269, 270, 895), (895, 270, 271, 896), (896, 271, 272, 897), (897, 272, 273, 898), (867, 40, 264, 870), (870, 264, 265, 871), (871, 265, 266, 872), (872, 266, 267, 873), (873, 267, 268, 874), (843, 39, 259, 846), (846, 259, 260, 847), (847, 260, 261, 848), (848, 261, 262, 849), (849, 262, 263, 850), (819, 38, 254, 822), (822, 254, 255, 823), (823, 255, 256, 824), (824, 256, 257, 825), (825, 257, 258, 826), (795, 37, 249, 798), (798, 249, 250, 799), (799, 250, 251, 800), (800, 251, 252, 801), (801, 252, 253, 802), (771, 36, 244, 774), (774, 244, 245, 775), (775, 245, 246, 776), (776, 246, 247, 777), (777, 247, 248, 778), (747, 35, 239, 750), (750, 239, 240, 751), (751, 240, 241, 752), (752, 241, 242, 753), (753, 242, 243, 754), (723, 34, 234, 726), (726, 234, 235, 727), (727, 235, 236, 728), (728, 236, 237, 729), (729, 237, 238, 730), (699, 33, 229, 702), (702, 229, 230, 703), (703, 230, 231, 704), (704, 231, 232, 705), (705, 232, 233, 706), (675, 32, 224, 678), (678, 224, 225, 679), (679, 225, 226, 680), (680, 226, 227, 681), (681, 227, 228, 682), (651, 31, 219, 654), (654, 219, 220, 655), (655, 220, 221, 656), (656, 221, 222, 657), (657, 222, 223, 658), (627, 30, 214, 630), (630, 214, 215, 631), (631, 215, 216, 632), (632, 216, 217, 633), (633, 217, 218, 634), (603, 29, 209, 606), (606, 209, 210, 607), (607, 210, 211, 608), (608, 211, 212, 609), (609, 212, 213, 610), (579, 28, 204, 582), (582, 204, 205, 583), (583, 205, 206, 584), (584, 206, 207, 585), (585, 207, 208, 586), (555, 27, 199, 558), (558, 199, 200, 559), (559, 200, 201, 560), (560, 201, 202, 561), (561, 202, 203, 562), (578, 8, 194, 587), (587, 194, 195, 588), (588, 195, 196, 589), (589, 196, 197, 590), (590, 197, 198, 591), (602, 9, 189, 611), (611, 189, 190, 612), (612, 190, 191, 613), (613, 191, 192, 614), (614, 192, 193, 615), (626, 10, 184, 635), (635, 184, 185, 636), (636, 185, 186, 637), (637, 186, 187, 638), (638, 187, 188, 639), (650, 11, 179, 659), (659, 179, 180, 660), (660, 180, 181, 661), (661, 181, 182, 662), (662, 182, 183, 663), (674, 12, 174, 683), (683, 174, 175, 684), (684, 175, 176, 685), (685, 176, 177, 686), (686, 177, 178, 687), (698, 13, 169, 707), (707, 169, 170, 708), (708, 170, 171, 709), (709, 171, 172, 710), (710, 172, 173, 711), (722, 14, 164, 731), (731, 164, 165, 732), (732, 165, 166, 733), (733, 166, 167, 734), (734, 167, 168, 735), (746, 15, 159, 755), (755, 159, 160, 756), (756, 160, 161, 757), (757, 161, 162, 758), (758, 162, 163, 759), (770, 16, 154, 779), (779, 154, 155, 780), (780, 155, 156, 781), (781, 156, 157, 782), (782, 157, 158, 783), (794, 17, 149, 803), (803, 149, 150, 804), (804, 150, 151, 805), (805, 151, 152, 806), (806, 152, 153, 807), (818, 18, 144, 827), (827, 144, 145, 828), (828, 145, 146, 829), (829, 146, 147, 830), (830, 147, 148, 831), (842, 19, 139, 851), (851, 139, 140, 852), (852, 140, 141, 853), (853, 141, 142, 854), (854, 142, 143, 855), (866, 20, 134, 875), (875, 134, 135, 876), (876, 135, 136, 877), (877, 136, 137, 878), (878, 137, 138, 879), (890, 21, 129, 899), (899, 129, 130, 900), (900, 130, 131, 901), (901, 131, 132, 902), (902, 132, 133, 903), (914, 22, 124, 923), (923, 124, 125, 924), (924, 125, 126, 925), (925, 126, 127, 926), (926, 127, 128, 927), (938, 23, 119, 947), (947, 119, 120, 948), (948, 120, 121, 949), (949, 121, 122, 950), (950, 122, 123, 951), (962, 24, 114, 971), (971, 114, 115, 972), (972, 115, 116, 973), (973, 116, 117, 974), (974, 117, 118, 975), (986, 25, 109, 995), (995, 109, 110, 996), (996, 110, 111, 997), (997, 111, 112, 998), (998, 112, 113, 999), (1010, 26, 104, 1014), (1014, 104, 105, 1015), (1015, 105, 106, 1016), (1016, 106, 107, 1017), (1017, 107, 108, 1018), (554, 0, 84, 563), (563, 84, 85, 564), (564, 85, 86, 565), (565, 86, 87, 566), (566, 87, 88, 567), (1011, 5, 99, 1019), (1019, 99, 100, 1020), (1020, 100, 101, 1021), (1021, 101, 102, 1022), (1022, 102, 103, 1023), (308, 508, 99, 5), (508, 513, 100, 99), (513, 518, 101, 100), (518, 523, 102, 101), (523, 528, 103, 102), (298, 1, 89, 529), (529, 89, 90, 534), (534, 90, 91, 539), (539, 91, 92, 544), (544, 92, 93, 549), (87, 548, 553, 88), (548, 547, 552, 553), (547, 546, 551, 552), (546, 545, 550, 551), (545, 544, 549, 550), (86, 543, 548, 87), (543, 542, 547, 548), (542, 541, 546, 547), (541, 540, 545, 546), (540, 539, 544, 545), (85, 538, 543, 86), (538, 537, 542, 543), (537, 536, 541, 542), (536, 535, 540, 541), (535, 534, 539, 540), (84, 533, 538, 85), (533, 532, 537, 538), (532, 531, 536, 537), (531, 530, 535, 536), (530, 529, 534, 535), (0, 294, 533, 84), (294, 295, 532, 533), (295, 296, 531, 532), (296, 297, 530, 531), (297, 298, 529, 530), (97, 98, 524, 519), (519, 524, 525, 520), (520, 525, 526, 521), (521, 526, 527, 522), (522, 527, 528, 523), (96, 97, 519, 514), (514, 519, 520, 515), (515, 520, 521, 516), (516, 521, 522, 517), (517, 522, 523, 518), (95, 96, 514, 509), (509, 514, 515, 510), (510, 515, 516, 511), (511, 516, 517, 512), (512, 517, 518, 513), (94, 95, 509, 504), (504, 509, 510, 505), (505, 510, 511, 506), (506, 511, 512, 507), (507, 512, 513, 508), (4, 94, 504, 304), (304, 504, 505, 305), (305, 505, 506, 306), (306, 506, 507, 307), (307, 507, 508, 308), (986, 26, 499, 1000), (1000, 499, 500, 1001), (1001, 500, 501, 1002), (1002, 501, 502, 1003), (1003, 502, 503, 1004), (962, 25, 494, 976), (976, 494, 495, 977), (977, 495, 496, 978), (978, 496, 497, 979), (979, 497, 498, 980), (938, 24, 489, 952), (952, 489, 490, 953), (953, 490, 491, 954), (954, 491, 492, 955), (955, 492, 493, 956), (914, 23, 484, 928), (928, 484, 485, 929), (929, 485, 486, 930), (930, 486, 487, 931), (931, 487, 488, 932), (890, 22, 479, 904), (904, 479, 480, 905), (905, 480, 481, 906), (906, 481, 482, 907), (907, 482, 483, 908), (866, 21, 474, 880), (880, 474, 475, 881), (881, 475, 476, 882), (882, 476, 477, 883), (883, 477, 478, 884), (842, 20, 469, 856), (856, 469, 470, 857), (857, 470, 471, 858), (858, 471, 472, 859), (859, 472, 473, 860), (818, 19, 464, 832), (832, 464, 465, 833), (833, 465, 466, 834), (834, 466, 467, 835), (835, 467, 468, 836), (794, 18, 459, 808), (808, 459, 460, 809), (809, 460, 461, 810), (810, 461, 462, 811), (811, 462, 463, 812), (770, 17, 454, 784), (784, 454, 455, 785), (785, 455, 456, 786), (786, 456, 457, 787), (787, 457, 458, 788), (746, 16, 449, 760), (760, 449, 450, 761), (761, 450, 451, 762), (762, 451, 452, 763), (763, 452, 453, 764), (722, 15, 444, 736), (736, 444, 445, 737), (737, 445, 446, 738), (738, 446, 447, 739), (739, 447, 448, 740), (698, 14, 439, 712), (712, 439, 440, 713), (713, 440, 441, 714), (714, 441, 442, 715), (715, 442, 443, 716), (674, 13, 434, 688), (688, 434, 435, 689), (689, 435, 436, 690), (690, 436, 437, 691), (691, 437, 438, 692), (650, 12, 429, 664), (664, 429, 430, 665), (665, 430, 431, 666), (666, 431, 432, 667), (667, 432, 433, 668), (626, 11, 424, 640), (640, 424, 425, 641), (641, 425, 426, 642), (642, 426, 427, 643), (643, 427, 428, 644), (602, 10, 419, 616), (616, 419, 420, 617), (617, 420, 421, 618), (618, 421, 422, 619), (619, 422, 423, 620), (578, 9, 414, 592), (592, 414, 415, 593), (593, 415, 416, 594), (594, 416, 417, 595), (595, 417, 418, 596), (554, 8, 409, 568), (568, 409, 410, 569), (569, 410, 411, 570), (570, 411, 412, 571), (571, 412, 413, 572), (988, 64, 404, 1005), (1005, 404, 405, 1006), (1006, 405, 406, 1007), (1007, 406, 407, 1008), (1008, 407, 408, 1009), (964, 63, 399, 981), (981, 399, 400, 982), (982, 400, 401, 983), (983, 401, 402, 984), (984, 402, 403, 985), (940, 62, 394, 957), (957, 394, 395, 958), (958, 395, 396, 959), (959, 396, 397, 960), (960, 397, 398, 961), (916, 61, 389, 933), (933, 389, 390, 934), (934, 390, 391, 935), (935, 391, 392, 936), (936, 392, 393, 937), (892, 60, 384, 909), (909, 384, 385, 910), (910, 385, 386, 911), (911, 386, 387, 912), (912, 387, 388, 913), (868, 59, 379, 885), (885, 379, 380, 886), (886, 380, 381, 887), (887, 381, 382, 888), (888, 382, 383, 889), (844, 58, 374, 861), (861, 374, 375, 862), (862, 375, 376, 863), (863, 376, 377, 864), (864, 377, 378, 865), (820, 57, 369, 837), (837, 369, 370, 838), (838, 370, 371, 839), (839, 371, 372, 840), (840, 372, 373, 841), (796, 56, 364, 813), (813, 364, 365, 814), (814, 365, 366, 815), (815, 366, 367, 816), (816, 367, 368, 817), (772, 55, 359, 789), (789, 359, 360, 790), (790, 360, 361, 791), (791, 361, 362, 792), (792, 362, 363, 793), (748, 54, 354, 765), (765, 354, 355, 766), (766, 355, 356, 767), (767, 356, 357, 768), (768, 357, 358, 769), (724, 53, 349, 741), (741, 349, 350, 742), (742, 350, 351, 743), (743, 351, 352, 744), (744, 352, 353, 745), (700, 52, 344, 717), (717, 344, 345, 718), (718, 345, 346, 719), (719, 346, 347, 720), (720, 347, 348, 721), (676, 51, 339, 693), (693, 339, 340, 694), (694, 340, 341, 695), (695, 341, 342, 696), (696, 342, 343, 697), (652, 50, 334, 669), (669, 334, 335, 670), (670, 335, 336, 671), (671, 336, 337, 672), (672, 337, 338, 673), (628, 49, 329, 645), (645, 329, 330, 646), (646, 330, 331, 647), (647, 331, 332, 648), (648, 332, 333, 649), (604, 48, 324, 621), (621, 324, 325, 622), (622, 325, 326, 623), (623, 326, 327, 624), (624, 327, 328, 625), (580, 47, 319, 597), (597, 319, 320, 598), (598, 320, 321, 599), (599, 321, 322, 600), (600, 322, 323, 601), (556, 46, 314, 573), (573, 314, 315, 574), (574, 315, 316, 575), (575, 316, 317, 576), (576, 317, 318, 577), (1012, 6, 309, 1024), (1024, 309, 310, 1025), (1025, 310, 311, 1026), (1026, 311, 312, 1027), (1027, 312, 313, 1028), (1010, 4, 304, 1029), (1029, 304, 305, 1030), (1030, 305, 306, 1031), (1031, 306, 307, 1032), (1032, 307, 308, 1033), (98, 7, 313, 524), (524, 313, 312, 525), (525, 312, 311, 526), (526, 311, 310, 527), (527, 310, 309, 528), (88, 553, 303, 3), (553, 552, 302, 303), (552, 551, 301, 302), (551, 550, 300, 301), (550, 549, 299, 300), (302, 576, 577, 303), (301, 575, 576, 302), (300, 574, 575, 301), (299, 573, 574, 300), (2, 556, 573, 299), (297, 571, 572, 298), (296, 570, 571, 297), (295, 569, 570, 296), (294, 568, 569, 295), (0, 554, 568, 294), (197, 566, 567, 198), (196, 565, 566, 197), (195, 564, 565, 196), (194, 563, 564, 195), (8, 554, 563, 194), (92, 561, 562, 93), (91, 560, 561, 92), (90, 559, 560, 91), (89, 558, 559, 90), (1, 555, 558, 89), (298, 572, 555, 1), (93, 562, 556, 2), (303, 577, 557, 3), (198, 567, 557, 65), (317, 600, 601, 318), (316, 599, 600, 317), (315, 598, 599, 316), (314, 597, 598, 315), (46, 580, 597, 314), (412, 595, 596, 413), (411, 594, 595, 412), (410, 593, 594, 411), (409, 592, 593, 410), (8, 578, 592, 409), (192, 590, 591, 193), (191, 589, 590, 192), (190, 588, 589, 191), (189, 587, 588, 190), (9, 578, 587, 189), (202, 585, 586, 203), (201, 584, 585, 202), (200, 583, 584, 201), (199, 582, 583, 200), (27, 579, 582, 199), (413, 596, 579, 27), (203, 586, 580, 46), (318, 601, 581, 65), (193, 591, 581, 66), (322, 624, 625, 323), (321, 623, 624, 322), (320, 622, 623, 321), (319, 621, 622, 320), (47, 604, 621, 319), (417, 619, 620, 418), (416, 618, 619, 417), (415, 617, 618, 416), (414, 616, 617, 415), (9, 602, 616, 414), (187, 614, 615, 188), (186, 613, 614, 187), (185, 612, 613, 186), (184, 611, 612, 185), (10, 602, 611, 184), (207, 609, 610, 208), (206, 608, 609, 207), (205, 607, 608, 206), (204, 606, 607, 205), (28, 603, 606, 204), (418, 620, 603, 28), (208, 610, 604, 47), (323, 625, 605, 66), (188, 615, 605, 67), (327, 648, 649, 328), (326, 647, 648, 327), (325, 646, 647, 326), (324, 645, 646, 325), (48, 628, 645, 324), (422, 643, 644, 423), (421, 642, 643, 422), (420, 641, 642, 421), (419, 640, 641, 420), (10, 626, 640, 419), (182, 638, 639, 183), (181, 637, 638, 182), (180, 636, 637, 181), (179, 635, 636, 180), (11, 626, 635, 179), (212, 633, 634, 213), (211, 632, 633, 212), (210, 631, 632, 211), (209, 630, 631, 210), (29, 627, 630, 209), (423, 644, 627, 29), (213, 634, 628, 48), (328, 649, 629, 67), (183, 639, 629, 68), (332, 672, 673, 333), (331, 671, 672, 332), (330, 670, 671, 331), (329, 669, 670, 330), (49, 652, 669, 329), (427, 667, 668, 428), (426, 666, 667, 427), (425, 665, 666, 426), (424, 664, 665, 425), (11, 650, 664, 424), (177, 662, 663, 178), (176, 661, 662, 177), (175, 660, 661, 176), (174, 659, 660, 175), (12, 650, 659, 174), (217, 657, 658, 218), (216, 656, 657, 217), (215, 655, 656, 216), (214, 654, 655, 215), (30, 651, 654, 214), (428, 668, 651, 30), (218, 658, 652, 49), (333, 673, 653, 68), (178, 663, 653, 69), (337, 696, 697, 338), (336, 695, 696, 337), (335, 694, 695, 336), (334, 693, 694, 335), (50, 676, 693, 334), (432, 691, 692, 433), (431, 690, 691, 432), (430, 689, 690, 431), (429, 688, 689, 430), (12, 674, 688, 429), (172, 686, 687, 173), (171, 685, 686, 172), (170, 684, 685, 171), (169, 683, 684, 170), (13, 674, 683, 169), (222, 681, 682, 223), (221, 680, 681, 222), (220, 679, 680, 221), (219, 678, 679, 220), (31, 675, 678, 219), (433, 692, 675, 31), (223, 682, 676, 50), (338, 697, 677, 69), (173, 687, 677, 70), (342, 720, 721, 343), (341, 719, 720, 342), (340, 718, 719, 341), (339, 717, 718, 340), (51, 700, 717, 339), (437, 715, 716, 438), (436, 714, 715, 437), (435, 713, 714, 436), (434, 712, 713, 435), (13, 698, 712, 434), (167, 710, 711, 168), (166, 709, 710, 167), (165, 708, 709, 166), (164, 707, 708, 165), (14, 698, 707, 164), (227, 705, 706, 228), (226, 704, 705, 227), (225, 703, 704, 226), (224, 702, 703, 225), (32, 699, 702, 224), (438, 716, 699, 32), (228, 706, 700, 51), (343, 721, 701, 70), (168, 711, 701, 71), (347, 744, 745, 348), (346, 743, 744, 347), (345, 742, 743, 346), (344, 741, 742, 345), (52, 724, 741, 344), (442, 739, 740, 443), (441, 738, 739, 442), (440, 737, 738, 441), (439, 736, 737, 440), (14, 722, 736, 439), (162, 734, 735, 163), (161, 733, 734, 162), (160, 732, 733, 161), (159, 731, 732, 160), (15, 722, 731, 159), (232, 729, 730, 233), (231, 728, 729, 232), (230, 727, 728, 231), (229, 726, 727, 230), (33, 723, 726, 229), (443, 740, 723, 33), (233, 730, 724, 52), (348, 745, 725, 71), (163, 735, 725, 72), (352, 768, 769, 353), (351, 767, 768, 352), (350, 766, 767, 351), (349, 765, 766, 350), (53, 748, 765, 349), (447, 763, 764, 448), (446, 762, 763, 447), (445, 761, 762, 446), (444, 760, 761, 445), (15, 746, 760, 444), (157, 758, 759, 158), (156, 757, 758, 157), (155, 756, 757, 156), (154, 755, 756, 155), (16, 746, 755, 154), (237, 753, 754, 238), (236, 752, 753, 237), (235, 751, 752, 236), (234, 750, 751, 235), (34, 747, 750, 234), (448, 764, 747, 34), (238, 754, 748, 53), (353, 769, 749, 72), (158, 759, 749, 73), (357, 792, 793, 358), (356, 791, 792, 357), (355, 790, 791, 356), (354, 789, 790, 355), (54, 772, 789, 354), (452, 787, 788, 453), (451, 786, 787, 452), (450, 785, 786, 451), (449, 784, 785, 450), (16, 770, 784, 449), (152, 782, 783, 153), (151, 781, 782, 152), (150, 780, 781, 151), (149, 779, 780, 150), (17, 770, 779, 149), (242, 777, 778, 243), (241, 776, 777, 242), (240, 775, 776, 241), (239, 774, 775, 240), (35, 771, 774, 239), (453, 788, 771, 35), (243, 778, 772, 54), (358, 793, 773, 73), (153, 783, 773, 74), (362, 816, 817, 363), (361, 815, 816, 362), (360, 814, 815, 361), (359, 813, 814, 360), (55, 796, 813, 359), (457, 811, 812, 458), (456, 810, 811, 457), (455, 809, 810, 456), (454, 808, 809, 455), (17, 794, 808, 454), (147, 806, 807, 148), (146, 805, 806, 147), (145, 804, 805, 146), (144, 803, 804, 145), (18, 794, 803, 144), (247, 801, 802, 248), (246, 800, 801, 247), (245, 799, 800, 246), (244, 798, 799, 245), (36, 795, 798, 244), (458, 812, 795, 36), (248, 802, 796, 55), (363, 817, 797, 74), (148, 807, 797, 75), (367, 840, 841, 368), (366, 839, 840, 367), (365, 838, 839, 366), (364, 837, 838, 365), (56, 820, 837, 364), (462, 835, 836, 463), (461, 834, 835, 462), (460, 833, 834, 461), (459, 832, 833, 460), (18, 818, 832, 459), (142, 830, 831, 143), (141, 829, 830, 142), (140, 828, 829, 141), (139, 827, 828, 140), (19, 818, 827, 139), (252, 825, 826, 253), (251, 824, 825, 252), (250, 823, 824, 251), (249, 822, 823, 250), (37, 819, 822, 249), (463, 836, 819, 37), (253, 826, 820, 56), (368, 841, 821, 75), (143, 831, 821, 76), (372, 864, 865, 373), (371, 863, 864, 372), (370, 862, 863, 371), (369, 861, 862, 370), (57, 844, 861, 369), (467, 859, 860, 468), (466, 858, 859, 467), (465, 857, 858, 466), (464, 856, 857, 465), (19, 842, 856, 464), (137, 854, 855, 138), (136, 853, 854, 137), (135, 852, 853, 136), (134, 851, 852, 135), (20, 842, 851, 134), (257, 849, 850, 258), (256, 848, 849, 257), (255, 847, 848, 256), (254, 846, 847, 255), (38, 843, 846, 254), (468, 860, 843, 38), (258, 850, 844, 57), (373, 865, 845, 76), (138, 855, 845, 77), (377, 888, 889, 378), (376, 887, 888, 377), (375, 886, 887, 376), (374, 885, 886, 375), (58, 868, 885, 374), (472, 883, 884, 473), (471, 882, 883, 472), (470, 881, 882, 471), (469, 880, 881, 470), (20, 866, 880, 469), (132, 878, 879, 133), (131, 877, 878, 132), (130, 876, 877, 131), (129, 875, 876, 130), (21, 866, 875, 129), (262, 873, 874, 263), (261, 872, 873, 262), (260, 871, 872, 261), (259, 870, 871, 260), (39, 867, 870, 259), (473, 884, 867, 39), (263, 874, 868, 58), (378, 889, 869, 77), (133, 879, 869, 78), (382, 912, 913, 383), (381, 911, 912, 382), (380, 910, 911, 381), (379, 909, 910, 380), (59, 892, 909, 379), (477, 907, 908, 478), (476, 906, 907, 477), (475, 905, 906, 476), (474, 904, 905, 475), (21, 890, 904, 474), (127, 902, 903, 128), (126, 901, 902, 127), (125, 900, 901, 126), (124, 899, 900, 125), (22, 890, 899, 124), (267, 897, 898, 268), (266, 896, 897, 267), (265, 895, 896, 266), (264, 894, 895, 265), (40, 891, 894, 264), (478, 908, 891, 40), (268, 898, 892, 59), (383, 913, 893, 78), (128, 903, 893, 79), (387, 936, 937, 388), (386, 935, 936, 387), (385, 934, 935, 386), (384, 933, 934, 385), (60, 916, 933, 384), (482, 931, 932, 483), (481, 930, 931, 482), (480, 929, 930, 481), (479, 928, 929, 480), (22, 914, 928, 479), (122, 926, 927, 123), (121, 925, 926, 122), (120, 924, 925, 121), (119, 923, 924, 120), (23, 914, 923, 119), (272, 921, 922, 273), (271, 920, 921, 272), (270, 919, 920, 271), (269, 918, 919, 270), (41, 915, 918, 269), (483, 932, 915, 41), (273, 922, 916, 60), (388, 937, 917, 79), (123, 927, 917, 80), (392, 960, 961, 393), (391, 959, 960, 392), (390, 958, 959, 391), (389, 957, 958, 390), (61, 940, 957, 389), (487, 955, 956, 488), (486, 954, 955, 487), (485, 953, 954, 486), (484, 952, 953, 485), (23, 938, 952, 484), (117, 950, 951, 118), (116, 949, 950, 117), (115, 948, 949, 116), (114, 947, 948, 115), (24, 938, 947, 114), (277, 945, 946, 278), (276, 944, 945, 277), (275, 943, 944, 276), (274, 942, 943, 275), (42, 939, 942, 274), (488, 956, 939, 42), (278, 946, 940, 61), (393, 961, 941, 80), (118, 951, 941, 81), (397, 984, 985, 398), (396, 983, 984, 397), (395, 982, 983, 396), (394, 981, 982, 395), (62, 964, 981, 394), (492, 979, 980, 493), (491, 978, 979, 492), (490, 977, 978, 491), (489, 976, 977, 490), (24, 962, 976, 489), (112, 974, 975, 113), (111, 973, 974, 112), (110, 972, 973, 111), (109, 971, 972, 110), (25, 962, 971, 109), (282, 969, 970, 283), (281, 968, 969, 282), (280, 967, 968, 281), (279, 966, 967, 280), (43, 963, 966, 279), (493, 980, 963, 43), (283, 970, 964, 62), (398, 985, 965, 81), (113, 975, 965, 82), (402, 1008, 1009, 403), (401, 1007, 1008, 402), (400, 1006, 1007, 401), (399, 1005, 1006, 400), (63, 988, 1005, 399), (497, 1003, 1004, 498), (496, 1002, 1003, 497), (495, 1001, 1002, 496), (494, 1000, 1001, 495), (25, 986, 1000, 494), (107, 998, 999, 108), (106, 997, 998, 107), (105, 996, 997, 106), (104, 995, 996, 105), (26, 986, 995, 104), (287, 993, 994, 288), (286, 992, 993, 287), (285, 991, 992, 286), (284, 990, 991, 285), (44, 987, 990, 284), (498, 1004, 987, 44), (288, 994, 988, 63), (403, 1009, 989, 82), (108, 999, 989, 83), (502, 1032, 1033, 503), (501, 1031, 1032, 502), (500, 1030, 1031, 501), (499, 1029, 1030, 500), (26, 1010, 1029, 499), (407, 1027, 1028, 408), (406, 1026, 1027, 407), (405, 1025, 1026, 406), (404, 1024, 1025, 405), (64, 1012, 1024, 404), (292, 1022, 1023, 293), (291, 1021, 1022, 292), (290, 1020, 1021, 291), (289, 1019, 1020, 290), (45, 1011, 1019, 289), (97, 1017, 1018, 98), (96, 1016, 1017, 97), (95, 1015, 1016, 96), (94, 1014, 1015, 95), (4, 1010, 1014, 94), (98, 1018, 1013, 7), (408, 1028, 1013, 83), (293, 1023, 1012, 64), (503, 1033, 1011, 45)])
me_cube.materials.append(mat_material)
me_cube.use_remesh_preserve_volume = False
me_cube.use_remesh_preserve_attributes = False
me_cube.use_mirror_vertex_groups = False
me_cube.update()

# ---- objects
ob_cube = bpy.data.objects.new('Cube', me_cube)
ob_lamp = bpy.data.objects.new('Lamp', light_lamp)
ob_camera = bpy.data.objects.new('Camera', cam_camera)

# ---- transforms, parenting, visibility, modifiers, constraints
ob_cube.location = (0.0, 0.0, 0.0)
ob_cube.lock_rotations_4d = False
ob_cube.empty_display_type = 'ARROWS'
ob_cube.lineart.crease_threshold = 0.0
ob_lamp.location = (4.076, 1.005, 5.904)
ob_lamp.rotation_euler = (0.6503, 0.05522, 1.866)
ob_lamp.lock_rotations_4d = False
ob_lamp.empty_display_type = 'ARROWS'
ob_lamp.color = (0.0, 0.0, 0.0, 0.0)
ob_lamp.lineart.crease_threshold = 0.0
ob_camera.location = (7.481, -6.508, 5.344)
ob_camera.rotation_euler = (1.109, 0.0, 0.8149)
ob_camera.lock_rotations_4d = False
ob_camera.empty_display_type = 'ARROWS'
ob_camera.color = (0.0, 0.0, 0.0, 0.0)
ob_camera.display_type = 'WIRE'
ob_camera.lineart.crease_threshold = 0.0

# ---- collection membership
col_collection_1.objects.link(ob_cube)
col_collection_1.objects.link(ob_lamp)
col_collection_1.objects.link(ob_camera)

# ---- scene / render settings (as saved in the file)
scene.camera = ob_camera
scene.frame_start = 1; scene.frame_end = 250; scene.frame_set(1)
scene.render.engine = 'BLENDER_EEVEE_NEXT'
scene.render.resolution_percentage = 50
scene.render.dither_intensity = 0.0
scene.cycles.use_denoising = False
scene.cycles.samples = 128
scene.cycles.sampling_pattern = 'TABULATED_SOBOL'
scene.cycles.light_sampling_threshold = 0.0
scene.cycles.use_adaptive_sampling = False
scene.cycles.use_light_tree = False
scene.cycles.blur_glossy = 0.0
scene.cycles.sample_clamp_indirect = 0.0
scene.view_settings.view_transform = 'Standard'
bpy.context.view_layer.update()

